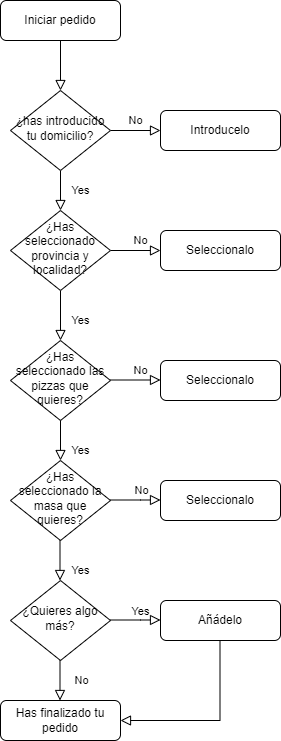

The diagram above was exported from draw.io. Its source (the exported page's mxGraphModel, read from the mxfile embedded in the PNG):
<mxGraphModel dx="1050" dy="581" grid="1" gridSize="10" guides="1" tooltips="1" connect="1" arrows="1" fold="1" page="1" pageScale="1" pageWidth="827" pageHeight="1169" math="0" shadow="0">
  <root>
    <mxCell id="WIyWlLk6GJQsqaUBKTNV-0" />
    <mxCell id="WIyWlLk6GJQsqaUBKTNV-1" parent="WIyWlLk6GJQsqaUBKTNV-0" />
    <mxCell id="WIyWlLk6GJQsqaUBKTNV-2" value="" style="rounded=0;html=1;jettySize=auto;orthogonalLoop=1;fontSize=11;endArrow=block;endFill=0;endSize=8;strokeWidth=1;shadow=0;labelBackgroundColor=none;edgeStyle=orthogonalEdgeStyle;" parent="WIyWlLk6GJQsqaUBKTNV-1" source="WIyWlLk6GJQsqaUBKTNV-3" target="WIyWlLk6GJQsqaUBKTNV-6" edge="1">
      <mxGeometry relative="1" as="geometry" />
    </mxCell>
    <mxCell id="WIyWlLk6GJQsqaUBKTNV-3" value="Iniciar pedido" style="rounded=1;whiteSpace=wrap;html=1;fontSize=12;glass=0;strokeWidth=1;shadow=0;" parent="WIyWlLk6GJQsqaUBKTNV-1" vertex="1">
      <mxGeometry x="160" y="80" width="120" height="40" as="geometry" />
    </mxCell>
    <mxCell id="WIyWlLk6GJQsqaUBKTNV-4" value="Yes" style="rounded=0;html=1;jettySize=auto;orthogonalLoop=1;fontSize=11;endArrow=block;endFill=0;endSize=8;strokeWidth=1;shadow=0;labelBackgroundColor=none;edgeStyle=orthogonalEdgeStyle;" parent="WIyWlLk6GJQsqaUBKTNV-1" source="WIyWlLk6GJQsqaUBKTNV-6" target="WIyWlLk6GJQsqaUBKTNV-10" edge="1">
      <mxGeometry y="20" relative="1" as="geometry">
        <mxPoint as="offset" />
      </mxGeometry>
    </mxCell>
    <mxCell id="WIyWlLk6GJQsqaUBKTNV-5" value="No" style="edgeStyle=orthogonalEdgeStyle;rounded=0;html=1;jettySize=auto;orthogonalLoop=1;fontSize=11;endArrow=block;endFill=0;endSize=8;strokeWidth=1;shadow=0;labelBackgroundColor=none;" parent="WIyWlLk6GJQsqaUBKTNV-1" source="WIyWlLk6GJQsqaUBKTNV-6" target="WIyWlLk6GJQsqaUBKTNV-7" edge="1">
      <mxGeometry y="10" relative="1" as="geometry">
        <mxPoint as="offset" />
      </mxGeometry>
    </mxCell>
    <mxCell id="WIyWlLk6GJQsqaUBKTNV-6" value="¿has introducido tu domicilio?" style="rhombus;whiteSpace=wrap;html=1;shadow=0;fontFamily=Helvetica;fontSize=12;align=center;strokeWidth=1;spacing=6;spacingTop=-4;" parent="WIyWlLk6GJQsqaUBKTNV-1" vertex="1">
      <mxGeometry x="170" y="170" width="100" height="80" as="geometry" />
    </mxCell>
    <mxCell id="WIyWlLk6GJQsqaUBKTNV-7" value="Introducelo" style="rounded=1;whiteSpace=wrap;html=1;fontSize=12;glass=0;strokeWidth=1;shadow=0;" parent="WIyWlLk6GJQsqaUBKTNV-1" vertex="1">
      <mxGeometry x="320" y="190" width="120" height="40" as="geometry" />
    </mxCell>
    <mxCell id="WIyWlLk6GJQsqaUBKTNV-8" value="No" style="rounded=0;html=1;jettySize=auto;orthogonalLoop=1;fontSize=11;endArrow=block;endFill=0;endSize=8;strokeWidth=1;shadow=0;labelBackgroundColor=none;edgeStyle=orthogonalEdgeStyle;" parent="WIyWlLk6GJQsqaUBKTNV-1" source="WIyWlLk6GJQsqaUBKTNV-10" edge="1">
      <mxGeometry x="-1" y="94" relative="1" as="geometry">
        <mxPoint x="-14" y="-50" as="offset" />
        <mxPoint x="220" y="420" as="targetPoint" />
      </mxGeometry>
    </mxCell>
    <mxCell id="WIyWlLk6GJQsqaUBKTNV-9" value="Yes" style="edgeStyle=orthogonalEdgeStyle;rounded=0;html=1;jettySize=auto;orthogonalLoop=1;fontSize=11;endArrow=block;endFill=0;endSize=8;strokeWidth=1;shadow=0;labelBackgroundColor=none;" parent="WIyWlLk6GJQsqaUBKTNV-1" source="WIyWlLk6GJQsqaUBKTNV-10" target="WIyWlLk6GJQsqaUBKTNV-12" edge="1">
      <mxGeometry x="-1" y="-76" relative="1" as="geometry">
        <mxPoint x="-30" y="-6" as="offset" />
      </mxGeometry>
    </mxCell>
    <mxCell id="WIyWlLk6GJQsqaUBKTNV-10" value="¿Has seleccionado provincia y localidad?" style="rhombus;whiteSpace=wrap;html=1;shadow=0;fontFamily=Helvetica;fontSize=12;align=center;strokeWidth=1;spacing=6;spacingTop=-4;" parent="WIyWlLk6GJQsqaUBKTNV-1" vertex="1">
      <mxGeometry x="170" y="290" width="100" height="80" as="geometry" />
    </mxCell>
    <mxCell id="WIyWlLk6GJQsqaUBKTNV-11" value="Has finalizado tu pedido" style="rounded=1;whiteSpace=wrap;html=1;fontSize=12;glass=0;strokeWidth=1;shadow=0;" parent="WIyWlLk6GJQsqaUBKTNV-1" vertex="1">
      <mxGeometry x="160" y="780" width="120" height="40" as="geometry" />
    </mxCell>
    <mxCell id="WIyWlLk6GJQsqaUBKTNV-12" value="Seleccionalo" style="rounded=1;whiteSpace=wrap;html=1;fontSize=12;glass=0;strokeWidth=1;shadow=0;" parent="WIyWlLk6GJQsqaUBKTNV-1" vertex="1">
      <mxGeometry x="320" y="310" width="120" height="40" as="geometry" />
    </mxCell>
    <mxCell id="unYTQfr3XwGSne9EXUBt-0" value="Yes" style="edgeStyle=orthogonalEdgeStyle;rounded=0;html=1;jettySize=auto;orthogonalLoop=1;fontSize=11;endArrow=block;endFill=0;endSize=8;strokeWidth=1;shadow=0;labelBackgroundColor=none;" edge="1" parent="WIyWlLk6GJQsqaUBKTNV-1">
      <mxGeometry x="-1" y="-76" relative="1" as="geometry">
        <mxPoint x="-30" y="-6" as="offset" />
        <mxPoint x="270" y="459.5" as="sourcePoint" />
        <mxPoint x="320" y="459.5" as="targetPoint" />
      </mxGeometry>
    </mxCell>
    <mxCell id="unYTQfr3XwGSne9EXUBt-1" value="¿Has seleccionado las pizzas que quieres?" style="rhombus;whiteSpace=wrap;html=1;shadow=0;fontFamily=Helvetica;fontSize=12;align=center;strokeWidth=1;spacing=6;spacingTop=-4;" vertex="1" parent="WIyWlLk6GJQsqaUBKTNV-1">
      <mxGeometry x="170" y="420" width="100" height="80" as="geometry" />
    </mxCell>
    <mxCell id="unYTQfr3XwGSne9EXUBt-2" value="Seleccionalo" style="rounded=1;whiteSpace=wrap;html=1;fontSize=12;glass=0;strokeWidth=1;shadow=0;" vertex="1" parent="WIyWlLk6GJQsqaUBKTNV-1">
      <mxGeometry x="320" y="440" width="120" height="40" as="geometry" />
    </mxCell>
    <mxCell id="unYTQfr3XwGSne9EXUBt-3" value="No" style="rounded=0;html=1;jettySize=auto;orthogonalLoop=1;fontSize=11;endArrow=block;endFill=0;endSize=8;strokeWidth=1;shadow=0;labelBackgroundColor=none;edgeStyle=orthogonalEdgeStyle;exitX=0.5;exitY=1;exitDx=0;exitDy=0;" edge="1" parent="WIyWlLk6GJQsqaUBKTNV-1" source="unYTQfr3XwGSne9EXUBt-1">
      <mxGeometry x="-1" y="94" relative="1" as="geometry">
        <mxPoint x="-14" y="-50" as="offset" />
        <mxPoint x="219.5" y="510" as="sourcePoint" />
        <mxPoint x="220" y="540" as="targetPoint" />
      </mxGeometry>
    </mxCell>
    <mxCell id="unYTQfr3XwGSne9EXUBt-4" value="¿Has seleccionado la masa que quieres?" style="rhombus;whiteSpace=wrap;html=1;shadow=0;fontFamily=Helvetica;fontSize=12;align=center;strokeWidth=1;spacing=6;spacingTop=-4;" vertex="1" parent="WIyWlLk6GJQsqaUBKTNV-1">
      <mxGeometry x="170" y="540" width="100" height="80" as="geometry" />
    </mxCell>
    <mxCell id="unYTQfr3XwGSne9EXUBt-5" value="No" style="rounded=0;html=1;jettySize=auto;orthogonalLoop=1;fontSize=11;endArrow=block;endFill=0;endSize=8;strokeWidth=1;shadow=0;labelBackgroundColor=none;edgeStyle=orthogonalEdgeStyle;exitX=0.5;exitY=1;exitDx=0;exitDy=0;" edge="1" parent="WIyWlLk6GJQsqaUBKTNV-1">
      <mxGeometry x="-1" y="95" relative="1" as="geometry">
        <mxPoint x="-14" y="-50" as="offset" />
        <mxPoint x="219.5" y="620" as="sourcePoint" />
        <mxPoint x="219.5" y="660" as="targetPoint" />
      </mxGeometry>
    </mxCell>
    <mxCell id="unYTQfr3XwGSne9EXUBt-7" value="Yes" style="edgeStyle=orthogonalEdgeStyle;rounded=0;html=1;jettySize=auto;orthogonalLoop=1;fontSize=11;endArrow=block;endFill=0;endSize=8;strokeWidth=1;shadow=0;labelBackgroundColor=none;" edge="1" parent="WIyWlLk6GJQsqaUBKTNV-1">
      <mxGeometry x="-1" y="-76" relative="1" as="geometry">
        <mxPoint x="-30" y="-6" as="offset" />
        <mxPoint x="270" y="579.5" as="sourcePoint" />
        <mxPoint x="320" y="579.5" as="targetPoint" />
        <Array as="points">
          <mxPoint x="300" y="580" />
          <mxPoint x="300" y="580" />
        </Array>
      </mxGeometry>
    </mxCell>
    <mxCell id="unYTQfr3XwGSne9EXUBt-8" value="Seleccionalo" style="rounded=1;whiteSpace=wrap;html=1;fontSize=12;glass=0;strokeWidth=1;shadow=0;" vertex="1" parent="WIyWlLk6GJQsqaUBKTNV-1">
      <mxGeometry x="320" y="560" width="120" height="40" as="geometry" />
    </mxCell>
    <mxCell id="unYTQfr3XwGSne9EXUBt-9" value="¿Quieres algo más?" style="rhombus;whiteSpace=wrap;html=1;shadow=0;fontFamily=Helvetica;fontSize=12;align=center;strokeWidth=1;spacing=6;spacingTop=-4;" vertex="1" parent="WIyWlLk6GJQsqaUBKTNV-1">
      <mxGeometry x="170" y="660" width="100" height="80" as="geometry" />
    </mxCell>
    <mxCell id="unYTQfr3XwGSne9EXUBt-10" value="Yes" style="edgeStyle=orthogonalEdgeStyle;rounded=0;html=1;jettySize=auto;orthogonalLoop=1;fontSize=11;endArrow=block;endFill=0;endSize=8;strokeWidth=1;shadow=0;labelBackgroundColor=none;" edge="1" parent="WIyWlLk6GJQsqaUBKTNV-1">
      <mxGeometry x="0.2" y="10" relative="1" as="geometry">
        <mxPoint y="1" as="offset" />
        <mxPoint x="270" y="699.5" as="sourcePoint" />
        <mxPoint x="320" y="699.5" as="targetPoint" />
        <Array as="points">
          <mxPoint x="300" y="700" />
          <mxPoint x="300" y="700" />
        </Array>
      </mxGeometry>
    </mxCell>
    <mxCell id="unYTQfr3XwGSne9EXUBt-11" value="Añádelo" style="rounded=1;whiteSpace=wrap;html=1;fontSize=12;glass=0;strokeWidth=1;shadow=0;" vertex="1" parent="WIyWlLk6GJQsqaUBKTNV-1">
      <mxGeometry x="320" y="680" width="120" height="40" as="geometry" />
    </mxCell>
    <mxCell id="unYTQfr3XwGSne9EXUBt-14" value="No" style="rounded=0;html=1;jettySize=auto;orthogonalLoop=1;fontSize=11;endArrow=block;endFill=0;endSize=8;strokeWidth=1;shadow=0;labelBackgroundColor=none;edgeStyle=orthogonalEdgeStyle;exitX=0.5;exitY=1;exitDx=0;exitDy=0;" edge="1" parent="WIyWlLk6GJQsqaUBKTNV-1">
      <mxGeometry y="21" relative="1" as="geometry">
        <mxPoint as="offset" />
        <mxPoint x="219.5" y="740" as="sourcePoint" />
        <mxPoint x="219.5" y="780" as="targetPoint" />
      </mxGeometry>
    </mxCell>
    <mxCell id="unYTQfr3XwGSne9EXUBt-18" value="" style="rounded=0;html=1;jettySize=auto;orthogonalLoop=1;fontSize=11;endArrow=block;endFill=0;endSize=8;strokeWidth=1;shadow=0;labelBackgroundColor=none;edgeStyle=orthogonalEdgeStyle;entryX=1;entryY=0.5;entryDx=0;entryDy=0;" edge="1" parent="WIyWlLk6GJQsqaUBKTNV-1" target="WIyWlLk6GJQsqaUBKTNV-11">
      <mxGeometry relative="1" as="geometry">
        <mxPoint x="379.5" y="720" as="sourcePoint" />
        <mxPoint x="379.5" y="770" as="targetPoint" />
        <Array as="points">
          <mxPoint x="380" y="800" />
        </Array>
      </mxGeometry>
    </mxCell>
  </root>
</mxGraphModel>